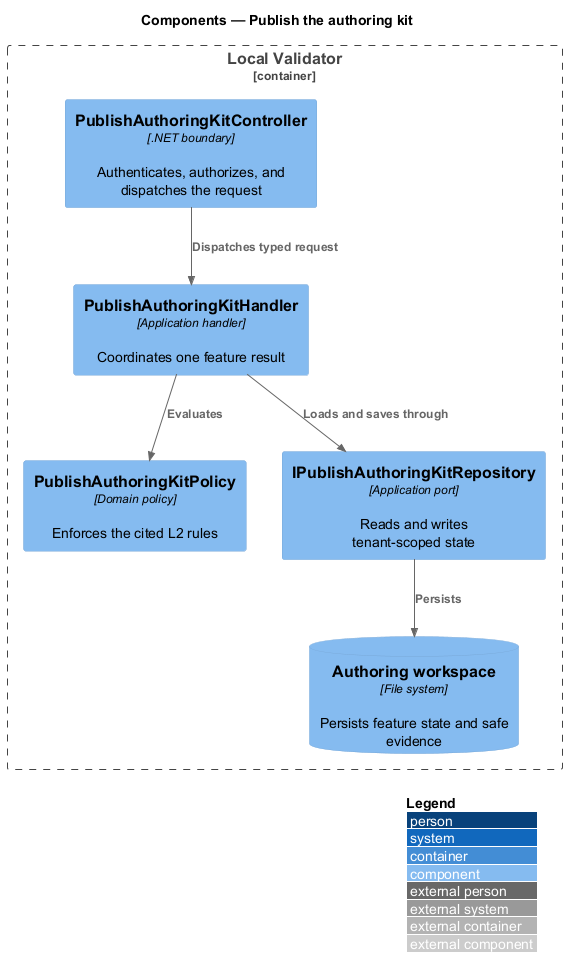

The diagram above was rendered by PlantUML. Its source (embedded in the PNG):
@startuml
!include <C4/C4_Component>
LAYOUT_WITH_LEGEND()
title Components — Publish the authoring kit

Container_Boundary(api, "Local Validator") {
  Component(controller, "PublishAuthoringKitController", ".NET boundary", "Authenticates, authorizes, and dispatches the request")
  Component(handler, "PublishAuthoringKitHandler", "Application handler", "Coordinates one feature result")
  Component(policy, "PublishAuthoringKitPolicy", "Domain policy", "Enforces the cited L2 rules")
  Component(repository, "IPublishAuthoringKitRepository", "Application port", "Reads and writes tenant-scoped state")
  ComponentDb(store, "Authoring workspace", "File system", "Persists feature state and safe evidence")
}

Rel(controller, handler, "Dispatches typed request")
Rel(handler, policy, "Evaluates")
Rel(handler, repository, "Loads and saves through")
Rel(repository, store, "Persists")
@enduml